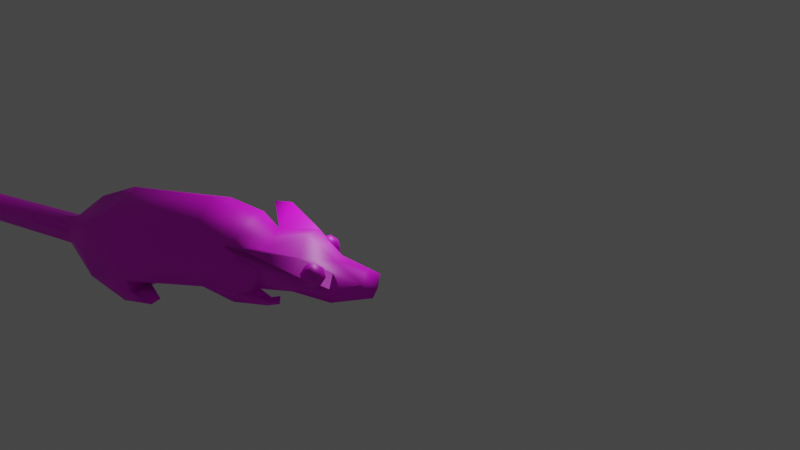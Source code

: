 # Source: bigRat.blend  (saved by Blender 3.4.6; exported with 4.5.12 LTS)
import bpy
from mathutils import Matrix  # noqa: F401  (used for matrix-valued properties, if any)

bpy.ops.wm.read_factory_settings(use_empty=True)
scene = bpy.context.scene
scene.name = 'Scene'

# ---- collections
col_collection = bpy.data.collections.new('Collection'); scene.collection.children.link(col_collection)

# ---- images (referenced by path relative to the original .blend; pixels are not part of the script)
import os
ASSET_DIR = os.environ.get("B2B_ASSET_DIR", "")  # directory of the original .blend (textures are referenced by path, not embedded)
HERE = os.path.dirname(os.path.abspath(__file__))  # packed textures are extracted next to this script under _unpacked/

def load_image(name, relpath, width, height, colorspace="sRGB"):
    """Load a texture the original file referenced (path relative to the .blend, or extracted next to this script)."""
    p = next((c for c in (os.path.join(HERE, relpath), os.path.join(ASSET_DIR, relpath)) if relpath and os.path.exists(c)), "")
    if p:
        img = bpy.data.images.load(p, check_existing=True)
        img.name = name
    else:  # same state as the original file: an image datablock whose file is absent (Cycles renders it pink)
        img = bpy.data.images.new(name, width, height)
        img.source = "FILE"
        img.filepath = "//" + (relpath or name)
    img.colorspace_settings.name = colorspace
    return img
img_pallete_png_001 = load_image('Pallete.png.001', 'Pallete.png', 1024, 1024, 'sRGB')

# ---- materials (node trees are filled in below, after node groups)
mat_material = bpy.data.materials.new('Material')
mat_material.alpha_threshold = 0.0
mat_material.use_transparent_shadow = False
mat_material.roughness = 0.5
mat_material.line_color = (0.0, 0.0, 0.0, 1.0)

# ---- material node trees
mat_material.use_nodes = True; mat_material.node_tree.nodes.clear()
_N = mat_material.node_tree.nodes; _L = mat_material.node_tree.links
n0 = _N.new('ShaderNodeOutputMaterial'); n0.name = 'Material Output'; n0.location = (300, 300)
n1 = _N.new('ShaderNodeBsdfPrincipled'); n1.name = 'Principled BSDF'; n1.location = (10, 300)
n1.distribution = 'GGX'
n1.subsurface_method = 'RANDOM_WALK_SKIN'
n1.inputs[3].default_value = 1.45
n1.inputs[27].default_value = (0.0, 0.0, 0.0, 1.0)
n1.inputs[28].default_value = 1.0
n2 = _N.new('ShaderNodeTexImage'); n2.name = 'Image Texture'; n2.location = (-280, 280)
n2.image = img_pallete_png_001
n2.interpolation = 'Closest'
_L.new(n1.outputs[0], n0.inputs[0])
_L.new(n2.outputs[0], n1.inputs[0])
n0.is_active_output = True

# ---- world
world_world = bpy.data.worlds.new('World'); scene.world = world_world
world_world.use_nodes = True; world_world.node_tree.nodes.clear()
_N = world_world.node_tree.nodes; _L = world_world.node_tree.links
n0 = _N.new('ShaderNodeOutputWorld'); n0.name = 'World Output'; n0.location = (300, 300)
n1 = _N.new('ShaderNodeBackground'); n1.name = 'Background'; n1.location = (10, 300)
n1.inputs[0].default_value = (0.05088, 0.05088, 0.05088, 1.0)
_L.new(n1.outputs[0], n0.inputs[0])
n0.is_active_output = True
world_world.color = (0.05088, 0.05088, 0.05088)
world_world.use_sun_shadow = False
world_world.sun_shadow_jitter_overblur = 0.0

# ---- cameras
cam_camera = bpy.data.cameras.new('Camera')
cam_camera.clip_end = 100.0
cam_camera.lens = 18.0
cam_camera.ortho_scale = 7.314
cam_camera.lens_unit = 'FOV'

# ---- lights
light_light = bpy.data.lights.new('Light', 'POINT')
light_light.transmission_factor = 0.0
light_light.energy = 1000.0
light_light.shadow_soft_size = 0.1
light_light.shadow_maximum_resolution = 0.006
light_light.use_absolute_resolution = True

# ---- meshes
me_cube = bpy.data.meshes.new('Cube')
me_cube.from_pydata([(1.476, -0.646, 1.169), (1.53, -0.9805, 0.1808), (0.01592, -0.5425, 0.5317), (2.42, -1.14, 1.962), (2.711, -1.281, 0.7468), (3.872, -0.8571, 2.038), (4.036, -1.041, 0.6043), (0.1015, -0.692, 0.2906), (1.562, -0.9112, 0.69), (2.525, -1.419, 1.478), (3.798, -1.185, 1.439), (4.472, -1.06, 2.603), (4.414, -1.444, 0.6633), (4.537, -1.321, 1.821), (5.704, -1.075, 3.108), (5.667, -1.619, 0.937), (5.595, -1.505, 2.328), (8.667, -0.9297, 3.359), (8.279, -1.767, 1.042), (8.498, -1.579, 2.339), (11.26, -0.3743, 2.35), (11.33, -0.4414, 1.629), (11.18, -0.5319, 2.058), (14.82, -0.2725, 3.252), (15.04, -0.3856, 2.639), (14.83, -0.3856, 3.069), (17.47, -0.3134, 4.838), (17.7, -0.3533, 4.65), (17.58, -0.3856, 4.695), (18.57, 0.0, 5.92), (2.477, 0.0, 2.28), (1.521, 0.0, 0.006013), (0.001165, 0.0, 0.6893), (1.557, 0.0, 1.257), (0.03376, 0.0, 0.2724), (2.775, 0.0, 0.1372), (3.773, 0.0, 2.104), (4.049, 0.0, 0.263), (4.403, 0.0, 2.74), (4.323, 0.0, 0.2764), (5.796, 0.0, 3.522), (5.527, 0.0, 0.2427), (8.555, 0.0, 3.76), (8.281, 0.0, 0.0272), (11.18, 0.0, 2.425), (11.29, 0.0, 1.486), (14.75, 0.0, 3.324), (15.03, 0.0, 2.589), (17.38, 0.0, 4.877), (17.83, 0.0, 4.591), (3.743, -2.047, 2.633), (4.413, -1.978, 2.704), (10.06, -1.008, 2.684), (9.877, -1.456, 1.799), (9.698, -1.591, 1.031), (9.749, 0.0, 0.09991), (9.889, 0.0, 3.353), (4.864, -1.328, 0.1855), (4.278, -1.171, 0.4005), (4.761, -0.5889, 0.06449), (4.255, -0.5889, 0.3315), (3.76, -1.117, -0.02232), (3.623, -1.11, 0.1509), (3.896, -0.7233, -0.0269), (3.739, -0.7734, 0.0983), (3.365, -0.9851, -0.02294), (3.337, -1.021, 0.1566), (3.485, -0.6555, -0.02272), (3.429, -0.7332, 0.1399), (8.82, -1.514, 0.04893), (8.331, -1.655, 0.5577), (8.216, -0.8741, 0.4612), (8.784, -0.9208, 0.05253), (7.729, -1.638, 0.05499), (7.8, -1.73, 0.2299), (7.675, -1.298, 0.1647), (7.634, -1.282, 0.05628), (1.476, -0.646, 1.169), (2.42, -1.14, 1.962), (1.562, -0.9112, 0.69), (2.525, -1.419, 1.478), (0.4577, -0.5738, 0.7246), (0.5434, -0.7583, 0.4115), (0.4719, 0.0, 0.861), (0.6406, 0.0, 0.1637), (0.5105, -0.7746, 0.2592), (2.221, -0.7458, 1.559), (2.05, -0.6141, 1.291), (1.878, -0.7458, 1.023), (1.807, -1.064, 0.9122), (2.476, -0.9655, 1.395), (2.41, -0.9248, 1.06), (2.133, -0.9655, 0.8599), (2.379, -1.321, 1.458), (2.272, -1.428, 1.148), (2.036, -1.321, 0.9223), (2.292, -1.064, 1.67), (2.064, -1.321, 1.659), (1.827, -1.428, 1.433), (1.721, -1.321, 1.124), (1.967, -0.9655, 1.722), (1.69, -0.9248, 1.522), (1.624, -0.9655, 1.186), (4.337, -1.29, 0.5151), (5.214, -1.455, 0.5131), (5.095, -0.3322, 0.1422), (4.284, -0.3322, 0.3075), (7.046, -1.542, 2.334), (7.186, -1.003, 3.233), (6.973, -1.693, 0.9897), (7.175, 0.0, 3.641), (6.871, -0.437, 0.3519), (6.866, 0.0, 0.1379)], [], [(83, 32, 2, 81), (82, 81, 2, 7), (8, 1, 4, 9), (33, 0, 3, 30), (5, 10, 13, 11), (9, 4, 6, 10), (30, 3, 5, 36), (50, 78, 80), (10, 6, 12, 13), (8, 9, 80, 79), (38, 11, 14, 40), (36, 5, 11, 38), (108, 107, 19, 17), (11, 13, 16, 14), (13, 12, 15, 16), (56, 52, 20, 44), (107, 109, 18, 19), (110, 108, 17, 42), (22, 21, 24, 25), (52, 53, 22, 20), (53, 54, 21, 22), (46, 23, 26, 48), (44, 20, 23, 46), (20, 22, 25, 23), (28, 27, 29), (23, 25, 28, 26), (25, 24, 27, 28), (26, 28, 29), (24, 47, 49, 27), (54, 55, 45, 21), (21, 45, 47, 24), (104, 103, 58, 57), (43, 71, 111, 112), (6, 37, 39, 12), (1, 31, 35, 4), (4, 35, 37, 6), (1, 85, 84, 31), (1, 8, 82, 85), (9, 10, 51, 50), (43, 55, 72, 71), (19, 18, 54, 53), (17, 19, 53, 52), (42, 17, 52, 56), (29, 27, 49), (26, 29, 48), (59, 57, 61, 63), (105, 104, 57, 59), (103, 106, 60, 58), (64, 63, 67, 68), (58, 60, 64, 62), (57, 58, 62, 61), (105, 106, 39, 41), (64, 60, 59, 63), (66, 68, 67, 65), (63, 61, 65, 67), (61, 62, 66, 65), (62, 64, 68, 66), (70, 71, 75, 74), (71, 70, 18), (54, 18, 70, 69), (55, 54, 69, 72), (74, 75, 76, 73), (71, 72, 76, 75), (69, 70, 74, 73), (72, 69, 73, 76), (109, 15, 41, 111), (9, 3, 78, 80), (3, 0, 77, 78), (0, 8, 79, 77), (78, 77, 79, 80), (7, 2, 32, 34), (8, 0, 81, 82), (33, 83, 81, 0), (84, 85, 7, 34), (85, 82, 7), (89, 88, 92), (87, 86, 90, 91), (88, 87, 91, 92), (86, 96, 90), (92, 91, 94, 95), (90, 96, 93), (89, 92, 95), (91, 90, 93, 94), (94, 93, 97, 98), (95, 94, 98, 99), (93, 96, 97), (89, 95, 99), (89, 99, 102), (98, 97, 100, 101), (99, 98, 101, 102), (97, 96, 100), (89, 102, 88), (101, 100, 86, 87), (102, 101, 87, 88), (100, 96, 86), (59, 60, 106, 105), (12, 39, 106, 103), (41, 15, 104, 105), (15, 12, 103, 104), (5, 78, 50, 51), (5, 51, 10), (18, 109, 111, 71), (40, 14, 108, 110), (16, 15, 109, 107), (14, 16, 107, 108), (112, 111, 41)])
me_cube.polygons.foreach_set('use_smooth', [True] * 106)
_uv = me_cube.uv_layers.new(name='UVMap')
_uv.uv.foreach_set('vector', [0.769, 0.7147, 0.769, 0.7708, 0.769, 0.7699, 0.769, 0.7164, 0.769, 0.7336, 0.769, 0.7164, 0.769, 0.7699, 0.769, 0.7829, 0.5121, 0.5703, 0.511, 0.6088, 0.5096, 0.4958, 0.5111, 0.4587, 0.5168, 0.5359, 0.5146, 0.5435, 0.5135, 0.4347, 0.5171, 0.3946, 0.4528, 0.06453, 0.4554, 0.06059, 0.4542, 0.1525, 0.4514, 0.1491, 0.5111, 0.4587, 0.5096, 0.4958, 0.5068, 0.445, 0.5085, 0.4037, 0.5171, 0.3946, 0.5135, 0.4347, 0.5122, 0.2524, 0.5156, 0.2346, 0.8065, 0.6688, 0.7915, 0.1439, 0.7972, 0.0, 0.4554, 0.06059, 0.4587, 0.06767, 0.4585, 0.1341, 0.4542, 0.1525, 0.5121, 0.5703, 0.5111, 0.4587, 0.5111, 0.4587, 0.5122, 0.5701, 0.4482, 0.08575, 0.4514, 0.1491, 0.4495, 0.2742, 0.4455, 0.2531, 0.4502, 0.0, 0.4528, 0.06453, 0.4514, 0.1491, 0.4482, 0.08575, 0.4484, 0.4323, 0.452, 0.4315, 0.4515, 0.5897, 0.4472, 0.5904, 0.4514, 0.1491, 0.4542, 0.1525, 0.4526, 0.2733, 0.4495, 0.2742, 0.4542, 0.1525, 0.4585, 0.1341, 0.4575, 0.2862, 0.4526, 0.2733, 0.4442, 0.7396, 0.4487, 0.7559, 0.4479, 0.9167, 0.4464, 0.9191, 0.452, 0.4315, 0.4569, 0.4383, 0.4562, 0.5903, 0.4515, 0.5897, 0.4444, 0.4173, 0.4484, 0.4323, 0.4472, 0.5904, 0.4434, 0.5815, 0.7988, 0.9928, 0.7971, 0.9909, 0.7967, 0.5394, 0.7985, 0.5445, 0.4487, 0.7559, 0.4522, 0.754, 0.4492, 0.9141, 0.4479, 0.9167, 0.4522, 0.754, 0.4551, 0.7573, 0.4504, 0.9517, 0.4492, 0.9141, 0.8003, 0.5414, 0.7992, 0.5372, 0.8001, 0.1793, 0.8012, 0.1868, 0.8013, 0.9764, 0.7999, 0.9726, 0.7992, 0.5372, 0.8003, 0.5414, 0.7999, 0.9726, 0.7988, 0.9928, 0.7985, 0.5445, 0.7992, 0.5372, 0.7994, 0.1775, 0.799, 0.167, 0.8013, 0.0, 0.7992, 0.5372, 0.7985, 0.5445, 0.7994, 0.1775, 0.8001, 0.1793, 0.7985, 0.5445, 0.7967, 0.5394, 0.799, 0.167, 0.7994, 0.1775, 0.8001, 0.1793, 0.7994, 0.1775, 0.8013, 0.0, 0.7673, 0.5394, 0.7658, 0.5378, 0.7684, 0.144, 0.7696, 0.167, 0.4241, 0.4596, 0.4277, 0.645, 0.4202, 0.7024, 0.4194, 0.6541, 0.7676, 0.9909, 0.7659, 1.0, 0.7658, 0.5378, 0.7673, 0.5394, 0.7896, 0.5271, 0.7902, 0.4562, 0.7907, 0.4575, 0.7904, 0.4939, 0.4255, 0.6366, 0.4225, 0.6269, 0.424, 0.4951, 0.4255, 0.4962, 0.4216, 0.4797, 0.424, 0.4871, 0.424, 0.5062, 0.4207, 0.504, 0.4839, 0.4583, 0.4863, 0.4576, 0.4863, 0.5573, 0.4827, 0.5584, 0.4827, 0.5584, 0.4863, 0.5573, 0.4863, 0.6585, 0.4836, 0.6618, 0.4839, 0.4583, 0.4843, 0.3771, 0.4863, 0.3869, 0.4863, 0.4576, 0.511, 0.6088, 0.5121, 0.5703, 0.5138, 0.684, 0.5135, 0.6977, 0.7715, 0.5049, 0.7715, 0.4951, 0.7617, 0.4951, 0.7617, 0.5049, 0.4274, 0.4363, 0.4274, 0.551, 0.4254, 0.4797, 0.425, 0.4301, 0.4515, 0.5897, 0.4562, 0.5903, 0.4551, 0.7573, 0.4522, 0.754, 0.4472, 0.5904, 0.4515, 0.5897, 0.4522, 0.754, 0.4487, 0.7559, 0.4434, 0.5815, 0.4472, 0.5904, 0.4487, 0.7559, 0.4442, 0.7396, 0.7719, 0.0, 0.7696, 0.167, 0.7684, 0.144, 0.8001, 0.1793, 0.8013, 0.0, 0.8012, 0.1868, 0.7916, 0.4934, 0.7904, 0.4939, 0.7912, 0.4512, 0.7913, 0.4553, 0.7922, 0.5218, 0.7896, 0.5271, 0.7904, 0.4939, 0.7916, 0.4934, 0.7902, 0.4562, 0.7921, 0.4565, 0.7915, 0.4563, 0.7907, 0.4575, 0.7913, 0.4542, 0.7913, 0.4553, 0.7914, 0.4508, 0.7914, 0.4498, 0.7907, 0.4575, 0.7915, 0.4563, 0.7913, 0.4542, 0.7913, 0.4515, 0.7904, 0.4939, 0.7907, 0.4575, 0.7913, 0.4515, 0.7912, 0.4512, 0.4217, 0.5218, 0.4216, 0.4565, 0.4224, 0.4566, 0.4225, 0.5585, 0.7913, 0.4542, 0.7915, 0.4563, 0.7916, 0.4934, 0.7913, 0.4553, 0.7915, 0.4439, 0.7914, 0.4498, 0.7914, 0.4508, 0.7914, 0.4474, 0.7913, 0.4553, 0.7912, 0.4512, 0.7914, 0.4474, 0.7914, 0.4508, 0.7912, 0.4512, 0.7913, 0.4515, 0.7915, 0.4439, 0.7914, 0.4474, 0.7913, 0.4515, 0.7913, 0.4542, 0.7914, 0.4498, 0.7915, 0.4439, 0.794, 0.4518, 0.7955, 0.4301, 0.7948, 0.4507, 0.7946, 0.453, 0.425, 0.4301, 0.4235, 0.4518, 0.4225, 0.4382, 0.423, 0.5496, 0.4225, 0.4382, 0.4235, 0.4518, 0.4242, 0.4801, 0.4274, 0.551, 0.423, 0.5496, 0.4242, 0.4801, 0.4254, 0.4797, 0.7946, 0.453, 0.7948, 0.4507, 0.7948, 0.4526, 0.7947, 0.4544, 0.7955, 0.4301, 0.7959, 0.4797, 0.7948, 0.4526, 0.7948, 0.4507, 0.7947, 0.4801, 0.794, 0.4518, 0.7946, 0.453, 0.7947, 0.4544, 0.7959, 0.4797, 0.7947, 0.4801, 0.7947, 0.4544, 0.7948, 0.4526, 0.4196, 0.5006, 0.42, 0.3718, 0.4255, 0.3634, 0.424, 0.4951, 0.5111, 0.4587, 0.5135, 0.4347, 0.5135, 0.4348, 0.5111, 0.4587, 0.5135, 0.4347, 0.5146, 0.5435, 0.5146, 0.5434, 0.5135, 0.4348, 0.5146, 0.5435, 0.5121, 0.5703, 0.5122, 0.5701, 0.5146, 0.5434, 0.5135, 0.4348, 0.5146, 0.5434, 0.5122, 0.5701, 0.5111, 0.4587, 0.769, 0.7829, 0.769, 0.7699, 0.769, 0.7708, 0.769, 0.815, 0.5121, 0.5703, 0.5146, 0.5435, 0.5151, 0.6668, 0.5138, 0.684, 0.5168, 0.5359, 0.517, 0.6651, 0.5151, 0.6668, 0.5146, 0.5435, 0.7688, 0.4365, 0.7687, 0.4267, 0.7687, 0.3942, 0.7688, 0.3878, 0.769, 0.7473, 0.769, 0.7336, 0.769, 0.7829, 0.3544, 0.5, 0.3542, 0.6, 0.3542, 0.4, 0.3539, 0.6, 0.3537, 0.6, 0.3537, 0.4, 0.3539, 0.4, 0.3542, 0.6, 0.3539, 0.6, 0.3539, 0.4, 0.3542, 0.4, 0.3537, 0.6, 0.3534, 0.5, 0.3537, 0.4, 0.3542, 0.4, 0.3539, 0.4, 0.3539, 0.2, 0.3542, 0.2, 0.3537, 0.4, 0.3534, 0.3, 0.3537, 0.2, 0.3544, 0.3, 0.3542, 0.4, 0.3542, 0.2, 0.3539, 0.4, 0.3537, 0.4, 0.3537, 0.2, 0.3539, 0.2, 0.3539, 0.2, 0.3537, 0.2, 0.3537, 2.946e-08, 0.3539, 0.0, 0.3542, 0.2, 0.3539, 0.2, 0.3539, 0.0, 0.3542, 3.014e-08, 0.3537, 0.2, 0.3534, 0.1, 0.3537, 2.946e-08, 0.3544, 0.1, 0.3542, 0.2, 0.3542, 3.014e-08, 0.3544, 0.9, 0.3542, 1.0, 0.3542, 0.8, 0.3539, 1.0, 0.3537, 1.0, 0.3537, 0.8, 0.3539, 0.8, 0.3542, 1.0, 0.3539, 1.0, 0.3539, 0.8, 0.3542, 0.8, 0.3537, 1.0, 0.3534, 0.9, 0.3537, 0.8, 0.3544, 0.7, 0.3542, 0.8, 0.3542, 0.6, 0.3539, 0.8, 0.3537, 0.8, 0.3537, 0.6, 0.3539, 0.6, 0.3542, 0.8, 0.3539, 0.8, 0.3539, 0.6, 0.3542, 0.6, 0.3537, 0.8, 0.3534, 0.7, 0.3537, 0.6, 0.7916, 0.4934, 0.7915, 0.4563, 0.7921, 0.4565, 0.7922, 0.5218, 0.4191, 0.4544, 0.4224, 0.4566, 0.4216, 0.4565, 0.4197, 0.4562, 0.4225, 0.5585, 0.418, 0.5699, 0.4191, 0.5271, 0.4217, 0.5218, 0.418, 0.5699, 0.4191, 0.4544, 0.4197, 0.4562, 0.4191, 0.5271, 0.7896, 0.745, 0.7915, 0.1439, 0.8065, 0.6688, 0.8065, 0.9451, 0.7896, 0.745, 0.8065, 0.9451, 0.7859, 1.0, 0.4192, 0.6293, 0.4196, 0.5006, 0.424, 0.4951, 0.4225, 0.6269, 0.4455, 0.2531, 0.4495, 0.2742, 0.4484, 0.4323, 0.4444, 0.4173, 0.4526, 0.2733, 0.4575, 0.2862, 0.4569, 0.4383, 0.452, 0.4315, 0.4495, 0.2742, 0.4526, 0.2733, 0.452, 0.4315, 0.4484, 0.4323, 0.4255, 0.4962, 0.424, 0.4951, 0.4255, 0.3634])
me_cube.materials.append(mat_material)
me_cube.use_mirror_vertex_groups = False
me_cube.update()
arm_armature = bpy.data.armatures.new('Armature')  # bones are not reproduced

# ---- objects
ob_ratmesh = bpy.data.objects.new('RatMesh', me_cube)
ob_light = bpy.data.objects.new('Light', light_light)
ob_camera = bpy.data.objects.new('Camera', cam_camera)
ob_empty = bpy.data.objects.new('Empty', None)
ob_armature = bpy.data.objects.new('Armature', arm_armature)

# ---- transforms, parenting, visibility, modifiers, constraints
ob_ratmesh.parent = ob_armature
ob_ratmesh.matrix_parent_inverse = Matrix(((-4.371e-08, 1.0, 0.0, -9.889), (-1.0, -4.371e-08, -0.0, 0.008627), (0.0, -0.0, 1.0, -1.444), (-0.0, 0.0, -0.0, 1.0)))
ob_ratmesh.location = (0.008627, 0.01309, 5.96e-08)
ob_ratmesh.rotation_euler = (0.0, -0.0, 1.571)
ob_ratmesh.lock_rotations_4d = False
ob_ratmesh.empty_display_type = 'ARROWS'
ob_ratmesh.lineart.crease_threshold = 0.0
_vg = ob_ratmesh.vertex_groups.new(name='Spine0')
for _i, _w in zip([11, 13, 14, 15, 16, 17, 18, 19, 38, 40, 41, 42, 43, 44, 52, 53, 54, 55, 56, 70, 71, 104, 105, 107, 108, 109, 110, 111, 112], [0.05862, 0.03266, 0.2102, 0.1385, 0.1703, 0.7215, 0.1985, 0.7068, 0.05963, 0.2674, 0.1303, 0.728, 0.4555, 0.0004841, 0.2871, 0.4842, 0.137, 0.0389, 0.5412, 0.03097, 0.1103, 0.03967, 0.03726, 0.7223, 0.7299, 0.6395, 0.6762, 0.7011, 0.6785]): _vg.add([_i], _w, 'REPLACE')
_vg = ob_ratmesh.vertex_groups.new(name='Spine1')
for _i, _w in zip([3, 5, 6, 9, 10, 11, 12, 13, 14, 15, 16, 17, 19, 30, 36, 37, 38, 39, 40, 41, 42, 50, 51, 56, 59, 60, 78, 80, 104, 105, 106, 107, 108, 109, 110, 111, 112], [0.03116, 0.1307, 0.03482, 0.03057, 0.08614, 0.6134, 0.01322, 0.5407, 0.6441, 0.1237, 0.6051, 0.04286, 0.01221, 0.02887, 0.1467, 0.08062, 0.585, 0.1443, 0.5927, 0.519, 0.06993, 0.08076, 0.09378, 0.003665, 0.03275, 0.04452, 0.03712, 0.0148, 0.0531, 0.1835, 0.09438, 0.1291, 0.1573, 0.03075, 0.2043, 0.08398, 0.1007]): _vg.add([_i], _w, 'REPLACE')
_vg = ob_ratmesh.vertex_groups.new(name='Head')
for _i, _w in zip([0, 1, 2, 3, 4, 5, 6, 7, 8, 9, 10, 11, 12, 13, 14, 15, 16, 30, 31, 32, 33, 34, 35, 36, 37, 38, 39, 40, 50, 51, 58, 59, 60, 77, 78, 79, 80, 81, 82, 83, 84, 85, 86, 87, 88, 89, 90, 91, 92, 93, 94, 95, 96, 97, 98, 99, 100, 101, 102, 103, 105, 106, 110], [0.9943, 0.9889, 0.999, 0.9454, 0.9235, 0.8185, 0.6327, 0.9988, 0.9883, 0.9224, 0.8008, 0.2629, 0.1286, 0.2464, 0.07302, 0.007832, 0.07083, 0.9506, 0.99, 0.9993, 0.9965, 0.9991, 0.937, 0.8226, 0.6511, 0.3244, 0.4153, 0.0841, 0.8659, 0.8415, 0.01435, 0.01485, 0.1324, 0.9884, 0.937, 0.9917, 0.9527, 0.9988, 0.9979, 0.9994, 0.9981, 0.998, 1.0, 1.0, 1.0, 1.0, 1.0, 1.0, 1.0, 1.0, 1.0, 1.0, 1.0, 1.0, 1.0, 1.0, 1.0, 1.0, 1.0, 0.07023, 0.02479, 0.269, 0.005722]): _vg.add([_i], _w, 'REPLACE')
_vg = ob_ratmesh.vertex_groups.new(name='FrontLeg.Left')
for _i, _w in zip([4, 5, 6, 9, 10, 11, 12, 13, 14, 15, 16, 35, 37, 39, 40, 41, 50, 51, 57, 58, 59, 60, 61, 62, 63, 64, 65, 66, 67, 68, 103, 104, 105, 106, 107, 109, 111, 112], [0.05738, 0.0246, 0.3211, 0.01658, 0.1046, 0.05766, 0.8273, 0.165, 0.04704, 0.6751, 0.1305, 0.04784, 0.2726, 0.4495, 0.0006842, 0.3445, 0.0403, 0.05518, 0.9605, 0.9593, 0.9166, 0.8212, 0.9985, 0.9973, 0.9913, 0.9918, 0.9986, 0.9983, 0.997, 0.9971, 0.9122, 0.8706, 0.7272, 0.6403, 0.03787, 0.1416, 0.07736, 0.08183]): _vg.add([_i], _w, 'REPLACE')
_vg = ob_ratmesh.vertex_groups.new(name='BackLeg.Left')
for _i, _w in zip([15, 17, 18, 19, 42, 43, 52, 53, 54, 55, 56, 69, 70, 71, 72, 73, 74, 75, 76, 107, 108, 109, 111, 112], [0.01345, 0.05458, 0.7451, 0.1736, 0.01773, 0.4475, 0.07427, 0.2592, 0.7283, 0.256, 0.02448, 0.9893, 0.9473, 0.8601, 0.9443, 0.9904, 0.9891, 0.9756, 0.981, 0.0698, 0.01884, 0.1619, 0.1328, 0.1313]): _vg.add([_i], _w, 'REPLACE')
_vg = ob_ratmesh.vertex_groups.new(name='FrontLeg.Right')
_vg = ob_ratmesh.vertex_groups.new(name='BackLeg.Right')
for _i, _w in zip([43, 54, 55, 72], [0.05367, 0.03282, 0.5686, 0.001561]): _vg.add([_i], _w, 'REPLACE')
_vg = ob_ratmesh.vertex_groups.new(name='Butt')
for _i, _w in zip([17, 19, 20, 21, 22, 42, 44, 45, 52, 53, 54, 55, 56, 108, 110], [0.1631, 0.07046, 0.9664, 0.9723, 0.9768, 0.1505, 0.9557, 0.9724, 0.6205, 0.2342, 0.08876, 0.1283, 0.3842, 0.02714, 0.05337]): _vg.add([_i], _w, 'REPLACE')
_vg = ob_ratmesh.vertex_groups.new(name='Tail0')
for _i, _w in zip([23, 24, 25, 46, 47], [0.2128, 0.5361, 0.7661, 0.08758, 0.5086]): _vg.add([_i], _w, 'REPLACE')
_vg = ob_ratmesh.vertex_groups.new(name='Tail1')
for _i, _w in zip([23, 24, 25, 26, 27, 28, 29, 46, 47, 48, 49], [0.7858, 0.4631, 0.2293, 0.9962, 1.001, 0.9933, 1.001, 0.9035, 0.4894, 0.9999, 1.001]): _vg.add([_i], _w, 'REPLACE')
_m = ob_ratmesh.modifiers.new('Mirror', 'MIRROR')
_m.use_axis = (False, True, False)
_m = ob_ratmesh.modifiers.new('Armature', 'ARMATURE')
_m.object = ob_armature
ob_light.location = (4.076, 1.005, 5.904)
ob_light.rotation_euler = (0.6503, 0.05522, 1.866)
ob_light.lock_rotations_4d = False
ob_light.empty_display_type = 'ARROWS'
ob_light.color = (0.0, 0.0, 0.0, 0.0)
ob_light.lineart.crease_threshold = 0.0
ob_camera.location = (-12.09, -2.114, 8.308)
ob_camera.rotation_euler = (1.147, -0.004324, -1.456)
ob_camera.lock_rotations_4d = False
ob_camera.empty_display_type = 'ARROWS'
ob_camera.color = (0.0, 0.0, 0.0, 0.0)
ob_camera.display_type = 'WIRE'
ob_camera.lineart.crease_threshold = 0.0
ob_empty.location = (1.155, 2.54, 5.244)
ob_empty.rotation_euler = (1.571, 0.0, 0.0)
ob_empty.empty_display_type = 'IMAGE'
ob_empty.empty_display_size = 5.0
ob_armature.location = (0.008627, 9.889, 1.444)
ob_armature.rotation_euler = (0.0, -0.0, 1.571)
ob_armature.show_in_front = True

# ---- collection membership
col_collection.objects.link(ob_ratmesh)
col_collection.objects.link(ob_light)
col_collection.objects.link(ob_camera)
col_collection.objects.link(ob_empty)
col_collection.objects.link(ob_armature)

# ---- scene / render settings (as saved in the file)
scene.camera = ob_camera
scene.frame_start = 1; scene.frame_end = 10; scene.frame_set(2)
scene.render.engine = 'BLENDER_EEVEE_NEXT'
scene.render.image_settings.file_format = 'BMP'
scene.render.image_settings.color_mode = 'RGB'
scene.render.image_settings.compression = 0
scene.render.resolution_x = 960
scene.render.resolution_y = 540
scene.render.use_freestyle = True
scene.render.line_thickness = 0.5
scene.cycles.sampling_pattern = 'TABULATED_SOBOL'
scene.cycles.use_light_tree = False
scene.eevee.taa_samples = 1
scene.eevee.taa_render_samples = 1
scene.view_settings.view_transform = 'Filmic'
bpy.context.view_layer.update()
